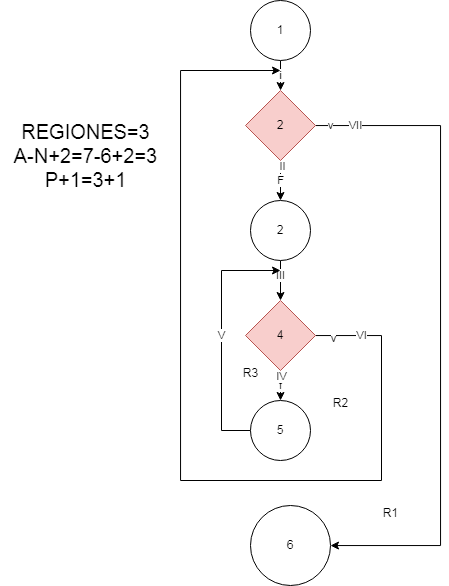

The diagram above was exported from draw.io. Its source (the exported page's mxGraphModel, read from the mxfile embedded in the PNG):
<mxGraphModel dx="909" dy="556" grid="1" gridSize="10" guides="1" tooltips="1" connect="1" arrows="1" fold="1" page="1" pageScale="1" pageWidth="827" pageHeight="1169" math="0" shadow="0">
  <root>
    <mxCell id="0" />
    <mxCell id="1" parent="0" />
    <mxCell id="2rlfrgQQDjd7nhnbH1PZ-3" value="&lt;font style=&quot;vertical-align: inherit;&quot;&gt;&lt;font style=&quot;vertical-align: inherit;&quot;&gt;i&lt;/font&gt;&lt;/font&gt;" style="edgeStyle=orthogonalEdgeStyle;rounded=0;orthogonalLoop=1;jettySize=auto;html=1;" edge="1" parent="1" source="2rlfrgQQDjd7nhnbH1PZ-1" target="2rlfrgQQDjd7nhnbH1PZ-2">
      <mxGeometry relative="1" as="geometry" />
    </mxCell>
    <mxCell id="2rlfrgQQDjd7nhnbH1PZ-1" value="&lt;font style=&quot;vertical-align: inherit;&quot;&gt;&lt;font style=&quot;vertical-align: inherit;&quot;&gt;1&lt;/font&gt;&lt;/font&gt;" style="ellipse;whiteSpace=wrap;html=1;aspect=fixed;" vertex="1" parent="1">
      <mxGeometry x="310" width="60" height="60" as="geometry" />
    </mxCell>
    <mxCell id="2rlfrgQQDjd7nhnbH1PZ-5" value="&lt;font style=&quot;vertical-align: inherit;&quot;&gt;&lt;font style=&quot;vertical-align: inherit;&quot;&gt;F&lt;/font&gt;&lt;/font&gt;" style="edgeStyle=orthogonalEdgeStyle;rounded=0;orthogonalLoop=1;jettySize=auto;html=1;" edge="1" parent="1" source="2rlfrgQQDjd7nhnbH1PZ-2" target="2rlfrgQQDjd7nhnbH1PZ-4">
      <mxGeometry relative="1" as="geometry" />
    </mxCell>
    <mxCell id="2rlfrgQQDjd7nhnbH1PZ-16" value="&lt;font style=&quot;vertical-align: inherit;&quot;&gt;&lt;font style=&quot;vertical-align: inherit;&quot;&gt;II&lt;/font&gt;&lt;/font&gt;" style="edgeLabel;html=1;align=center;verticalAlign=middle;resizable=0;points=[];" vertex="1" connectable="0" parent="2rlfrgQQDjd7nhnbH1PZ-5">
      <mxGeometry x="-0.72" y="2" relative="1" as="geometry">
        <mxPoint as="offset" />
      </mxGeometry>
    </mxCell>
    <mxCell id="2rlfrgQQDjd7nhnbH1PZ-13" value="" style="edgeStyle=orthogonalEdgeStyle;rounded=0;orthogonalLoop=1;jettySize=auto;html=1;" edge="1" parent="1" source="2rlfrgQQDjd7nhnbH1PZ-2" target="2rlfrgQQDjd7nhnbH1PZ-12">
      <mxGeometry relative="1" as="geometry">
        <Array as="points">
          <mxPoint x="500" y="125" />
        </Array>
      </mxGeometry>
    </mxCell>
    <mxCell id="2rlfrgQQDjd7nhnbH1PZ-14" value="&lt;font style=&quot;vertical-align: inherit;&quot;&gt;&lt;font style=&quot;vertical-align: inherit;&quot;&gt;v&lt;/font&gt;&lt;/font&gt;" style="edgeLabel;html=1;align=center;verticalAlign=middle;resizable=0;points=[];" vertex="1" connectable="0" parent="2rlfrgQQDjd7nhnbH1PZ-13">
      <mxGeometry x="-0.9554" y="1" relative="1" as="geometry">
        <mxPoint as="offset" />
      </mxGeometry>
    </mxCell>
    <mxCell id="2rlfrgQQDjd7nhnbH1PZ-20" value="&lt;font style=&quot;vertical-align: inherit;&quot;&gt;&lt;font style=&quot;vertical-align: inherit;&quot;&gt;VII&lt;/font&gt;&lt;/font&gt;" style="edgeLabel;html=1;align=center;verticalAlign=middle;resizable=0;points=[];" vertex="1" connectable="0" parent="2rlfrgQQDjd7nhnbH1PZ-13">
      <mxGeometry x="-0.8778" y="1" relative="1" as="geometry">
        <mxPoint as="offset" />
      </mxGeometry>
    </mxCell>
    <mxCell id="2rlfrgQQDjd7nhnbH1PZ-2" value="&lt;font style=&quot;vertical-align: inherit;&quot;&gt;&lt;font style=&quot;vertical-align: inherit;&quot;&gt;2&lt;/font&gt;&lt;/font&gt;" style="rhombus;whiteSpace=wrap;html=1;fillColor=#f8cecc;strokeColor=#b85450;" vertex="1" parent="1">
      <mxGeometry x="305" y="90" width="70" height="70" as="geometry" />
    </mxCell>
    <mxCell id="2rlfrgQQDjd7nhnbH1PZ-7" value="" style="edgeStyle=orthogonalEdgeStyle;rounded=0;orthogonalLoop=1;jettySize=auto;html=1;" edge="1" parent="1" source="2rlfrgQQDjd7nhnbH1PZ-4" target="2rlfrgQQDjd7nhnbH1PZ-6">
      <mxGeometry relative="1" as="geometry" />
    </mxCell>
    <mxCell id="2rlfrgQQDjd7nhnbH1PZ-17" value="&lt;font style=&quot;vertical-align: inherit;&quot;&gt;&lt;font style=&quot;vertical-align: inherit;&quot;&gt;III&lt;/font&gt;&lt;/font&gt;" style="edgeLabel;html=1;align=center;verticalAlign=middle;resizable=0;points=[];" vertex="1" connectable="0" parent="2rlfrgQQDjd7nhnbH1PZ-7">
      <mxGeometry x="-0.3048" relative="1" as="geometry">
        <mxPoint as="offset" />
      </mxGeometry>
    </mxCell>
    <mxCell id="2rlfrgQQDjd7nhnbH1PZ-4" value="&lt;font style=&quot;vertical-align: inherit;&quot;&gt;&lt;font style=&quot;vertical-align: inherit;&quot;&gt;&lt;font style=&quot;vertical-align: inherit;&quot;&gt;&lt;font style=&quot;vertical-align: inherit;&quot;&gt;2&lt;/font&gt;&lt;/font&gt;&lt;/font&gt;&lt;/font&gt;" style="ellipse;whiteSpace=wrap;html=1;" vertex="1" parent="1">
      <mxGeometry x="310" y="200" width="60" height="60" as="geometry" />
    </mxCell>
    <mxCell id="2rlfrgQQDjd7nhnbH1PZ-9" value="f" style="edgeStyle=orthogonalEdgeStyle;rounded=0;orthogonalLoop=1;jettySize=auto;html=1;" edge="1" parent="1" source="2rlfrgQQDjd7nhnbH1PZ-6" target="2rlfrgQQDjd7nhnbH1PZ-8">
      <mxGeometry relative="1" as="geometry" />
    </mxCell>
    <mxCell id="2rlfrgQQDjd7nhnbH1PZ-18" value="&lt;font style=&quot;vertical-align: inherit;&quot;&gt;&lt;font style=&quot;vertical-align: inherit;&quot;&gt;IV&lt;/font&gt;&lt;/font&gt;" style="edgeLabel;html=1;align=center;verticalAlign=middle;resizable=0;points=[];" vertex="1" connectable="0" parent="2rlfrgQQDjd7nhnbH1PZ-9">
      <mxGeometry x="-0.7805" relative="1" as="geometry">
        <mxPoint as="offset" />
      </mxGeometry>
    </mxCell>
    <mxCell id="2rlfrgQQDjd7nhnbH1PZ-11" style="edgeStyle=orthogonalEdgeStyle;rounded=0;orthogonalLoop=1;jettySize=auto;html=1;" edge="1" parent="1" source="2rlfrgQQDjd7nhnbH1PZ-6">
      <mxGeometry relative="1" as="geometry">
        <mxPoint x="340" y="70" as="targetPoint" />
        <Array as="points">
          <mxPoint x="441" y="335" />
          <mxPoint x="441" y="480" />
          <mxPoint x="240" y="480" />
        </Array>
      </mxGeometry>
    </mxCell>
    <mxCell id="2rlfrgQQDjd7nhnbH1PZ-15" value="&lt;font style=&quot;vertical-align: inherit;&quot;&gt;&lt;font style=&quot;vertical-align: inherit;&quot;&gt;v&lt;/font&gt;&lt;/font&gt;" style="edgeLabel;html=1;align=center;verticalAlign=middle;resizable=0;points=[];" vertex="1" connectable="0" parent="2rlfrgQQDjd7nhnbH1PZ-11">
      <mxGeometry x="-0.9631" y="-2" relative="1" as="geometry">
        <mxPoint as="offset" />
      </mxGeometry>
    </mxCell>
    <mxCell id="2rlfrgQQDjd7nhnbH1PZ-19" value="&lt;font style=&quot;vertical-align: inherit;&quot;&gt;&lt;font style=&quot;vertical-align: inherit;&quot;&gt;VI&lt;/font&gt;&lt;/font&gt;" style="edgeLabel;html=1;align=center;verticalAlign=middle;resizable=0;points=[];" vertex="1" connectable="0" parent="2rlfrgQQDjd7nhnbH1PZ-11">
      <mxGeometry x="-0.9009" y="1" relative="1" as="geometry">
        <mxPoint as="offset" />
      </mxGeometry>
    </mxCell>
    <mxCell id="2rlfrgQQDjd7nhnbH1PZ-6" value="&lt;font style=&quot;vertical-align: inherit;&quot;&gt;&lt;font style=&quot;vertical-align: inherit;&quot;&gt;4&lt;/font&gt;&lt;/font&gt;" style="rhombus;whiteSpace=wrap;html=1;fillColor=#f8cecc;strokeColor=#b85450;" vertex="1" parent="1">
      <mxGeometry x="305" y="300" width="70" height="70" as="geometry" />
    </mxCell>
    <mxCell id="2rlfrgQQDjd7nhnbH1PZ-10" value="&lt;font style=&quot;vertical-align: inherit;&quot;&gt;&lt;font style=&quot;vertical-align: inherit;&quot;&gt;V&lt;/font&gt;&lt;/font&gt;" style="edgeStyle=orthogonalEdgeStyle;rounded=0;orthogonalLoop=1;jettySize=auto;html=1;" edge="1" parent="1" source="2rlfrgQQDjd7nhnbH1PZ-8">
      <mxGeometry relative="1" as="geometry">
        <mxPoint x="340" y="270" as="targetPoint" />
        <Array as="points">
          <mxPoint x="281" y="430" />
        </Array>
      </mxGeometry>
    </mxCell>
    <mxCell id="2rlfrgQQDjd7nhnbH1PZ-8" value="&lt;font style=&quot;vertical-align: inherit;&quot;&gt;&lt;font style=&quot;vertical-align: inherit;&quot;&gt;5&lt;/font&gt;&lt;/font&gt;" style="ellipse;whiteSpace=wrap;html=1;" vertex="1" parent="1">
      <mxGeometry x="310" y="400" width="60" height="60" as="geometry" />
    </mxCell>
    <mxCell id="2rlfrgQQDjd7nhnbH1PZ-12" value="&lt;font style=&quot;vertical-align: inherit;&quot;&gt;&lt;font style=&quot;vertical-align: inherit;&quot;&gt;6&lt;/font&gt;&lt;/font&gt;" style="ellipse;whiteSpace=wrap;html=1;" vertex="1" parent="1">
      <mxGeometry x="310" y="505" width="80" height="80" as="geometry" />
    </mxCell>
    <mxCell id="2rlfrgQQDjd7nhnbH1PZ-22" value="&lt;font style=&quot;vertical-align: inherit;&quot;&gt;&lt;font style=&quot;vertical-align: inherit;&quot;&gt;R1&lt;/font&gt;&lt;/font&gt;" style="text;html=1;align=center;verticalAlign=middle;resizable=0;points=[];autosize=1;strokeColor=none;fillColor=none;" vertex="1" parent="1">
      <mxGeometry x="430" y="498" width="40" height="30" as="geometry" />
    </mxCell>
    <mxCell id="2rlfrgQQDjd7nhnbH1PZ-23" value="&lt;font style=&quot;vertical-align: inherit;&quot;&gt;&lt;font style=&quot;vertical-align: inherit;&quot;&gt;&lt;font style=&quot;vertical-align: inherit;&quot;&gt;&lt;font style=&quot;vertical-align: inherit;&quot;&gt;R2&lt;/font&gt;&lt;/font&gt;&lt;/font&gt;&lt;/font&gt;" style="text;html=1;align=center;verticalAlign=middle;resizable=0;points=[];autosize=1;strokeColor=none;fillColor=none;" vertex="1" parent="1">
      <mxGeometry x="380" y="388" width="40" height="30" as="geometry" />
    </mxCell>
    <mxCell id="2rlfrgQQDjd7nhnbH1PZ-25" value="&lt;font style=&quot;vertical-align: inherit;&quot;&gt;&lt;font style=&quot;vertical-align: inherit;&quot;&gt;R3&lt;/font&gt;&lt;/font&gt;" style="text;html=1;align=center;verticalAlign=middle;resizable=0;points=[];autosize=1;strokeColor=none;fillColor=none;" vertex="1" parent="1">
      <mxGeometry x="290" y="358" width="40" height="30" as="geometry" />
    </mxCell>
    <mxCell id="2rlfrgQQDjd7nhnbH1PZ-26" value="&lt;font style=&quot;vertical-align: inherit; font-size: 20px;&quot;&gt;&lt;font style=&quot;vertical-align: inherit; font-size: 20px;&quot;&gt;&lt;font style=&quot;vertical-align: inherit; font-size: 20px;&quot;&gt;&lt;font style=&quot;vertical-align: inherit; font-size: 20px;&quot;&gt;&lt;font style=&quot;vertical-align: inherit; font-size: 20px;&quot;&gt;&lt;font style=&quot;vertical-align: inherit; font-size: 20px;&quot;&gt;&lt;font style=&quot;vertical-align: inherit; font-size: 20px;&quot;&gt;&lt;font style=&quot;vertical-align: inherit; font-size: 20px;&quot;&gt;&lt;font style=&quot;vertical-align: inherit; font-size: 20px;&quot;&gt;&lt;font style=&quot;vertical-align: inherit; font-size: 20px;&quot;&gt;REGIONES=3 &lt;/font&gt;&lt;/font&gt;&lt;/font&gt;&lt;/font&gt;&lt;/font&gt;&lt;/font&gt;&lt;/font&gt;&lt;/font&gt;&lt;br&gt;&lt;font style=&quot;vertical-align: inherit; font-size: 20px;&quot;&gt;&lt;font style=&quot;vertical-align: inherit; font-size: 20px;&quot;&gt;&lt;font style=&quot;vertical-align: inherit; font-size: 20px;&quot;&gt;&lt;font style=&quot;vertical-align: inherit; font-size: 20px;&quot;&gt;&lt;font style=&quot;vertical-align: inherit; font-size: 20px;&quot;&gt;&lt;font style=&quot;vertical-align: inherit; font-size: 20px;&quot;&gt;&lt;font style=&quot;vertical-align: inherit; font-size: 20px;&quot;&gt;&lt;font style=&quot;vertical-align: inherit; font-size: 20px;&quot;&gt;A-N+2=7-6+2=3 &lt;/font&gt;&lt;/font&gt;&lt;/font&gt;&lt;/font&gt;&lt;/font&gt;&lt;/font&gt;&lt;/font&gt;&lt;/font&gt;&lt;br&gt;&lt;font style=&quot;vertical-align: inherit; font-size: 20px;&quot;&gt;&lt;font style=&quot;vertical-align: inherit; font-size: 20px;&quot;&gt;&lt;font style=&quot;vertical-align: inherit; font-size: 20px;&quot;&gt;&lt;font style=&quot;vertical-align: inherit; font-size: 20px;&quot;&gt;&lt;font style=&quot;vertical-align: inherit; font-size: 20px;&quot;&gt;&lt;font style=&quot;vertical-align: inherit; font-size: 20px;&quot;&gt;&lt;font style=&quot;vertical-align: inherit; font-size: 20px;&quot;&gt;&lt;font style=&quot;vertical-align: inherit; font-size: 20px;&quot;&gt;P+1=3+1&lt;/font&gt;&lt;/font&gt;&lt;/font&gt;&lt;/font&gt;&lt;/font&gt;&lt;/font&gt;&lt;/font&gt;&lt;/font&gt;&lt;br&gt;&lt;/font&gt;&lt;/font&gt;" style="text;html=1;align=center;verticalAlign=middle;resizable=0;points=[];autosize=1;strokeColor=none;fillColor=none;" vertex="1" parent="1">
      <mxGeometry x="60" y="110" width="170" height="90" as="geometry" />
    </mxCell>
  </root>
</mxGraphModel>